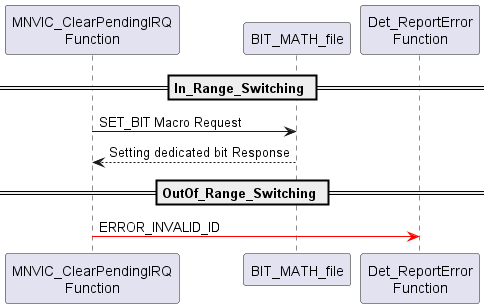

The diagram above was rendered by PlantUML. Its source (embedded in the PNG):
@startuml inline_umlgraph_62.png
== In_Range_Switching ==


"MNVIC_ClearPendingIRQ\nFunction" -> BIT_MATH_file: SET_BIT Macro Request
BIT_MATH_file --> "MNVIC_ClearPendingIRQ\nFunction": Setting dedicated bit Response
== OutOf_Range_Switching ==

"MNVIC_ClearPendingIRQ\nFunction" -[#red]> "Det_ReportError\nFunction": ERROR_INVALID_ID
@enduml